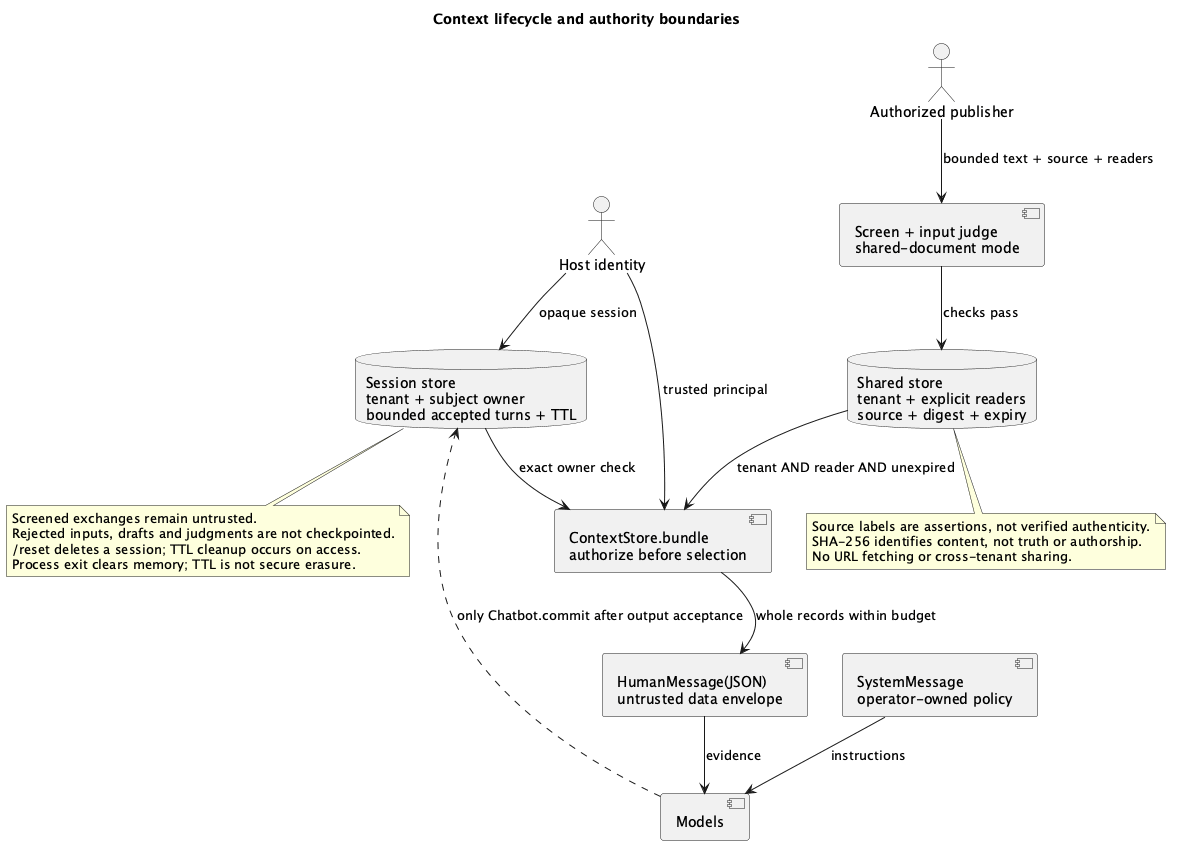

The diagram above was rendered by PlantUML. Its source (embedded in the PNG):
@startuml
title Context lifecycle and authority boundaries
skinparam shadowing false
top to bottom direction
actor "Host identity" as identity
actor "Authorized publisher" as publisher
component "Screen + input judge\nshared-document mode" as ingest
database "Shared store\ntenant + explicit readers\nsource + digest + expiry" as shared
database "Session store\ntenant + subject owner\nbounded accepted turns + TTL" as sessions
component "ContextStore.bundle\nauthorize before selection" as bundle
component "HumanMessage(JSON)\nuntrusted data envelope" as data
component "SystemMessage\noperator-owned policy" as system
component "Models" as model
identity --> sessions : opaque session
publisher --> ingest : bounded text + source + readers
ingest --> shared : checks pass
identity --> bundle : trusted principal
shared --> bundle : tenant AND reader AND unexpired
sessions --> bundle : exact owner check
bundle --> data : whole records within budget
system --> model : instructions
data --> model : evidence
model ..> sessions : only Chatbot.commit after output acceptance
note bottom of shared
Source labels are assertions, not verified authenticity.
SHA-256 identifies content, not truth or authorship.
No URL fetching or cross-tenant sharing.
end note
note bottom of sessions
Screened exchanges remain untrusted.
Rejected inputs, drafts and judgments are not checkpointed.
/reset deletes a session; TTL cleanup occurs on access.
Process exit clears memory; TTL is not secure erasure.
end note
@enduml